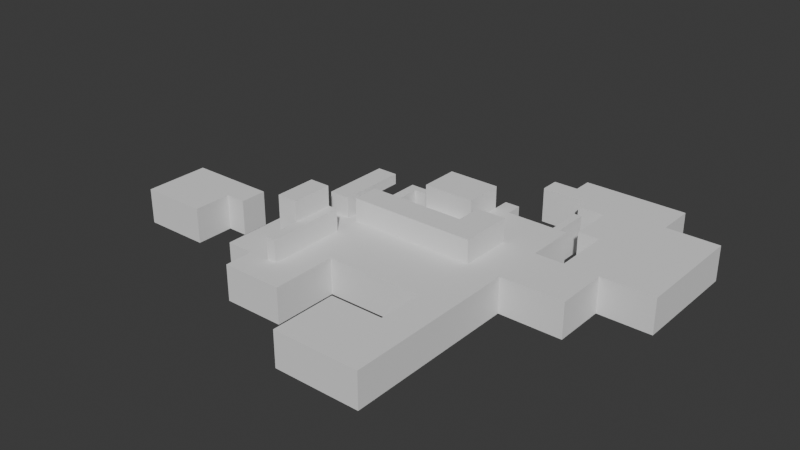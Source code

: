 # Source: isometric_map2.blend  (saved by Blender 4.1.23; exported with 4.5.12 LTS)
import bpy
from mathutils import Matrix  # noqa: F401  (used for matrix-valued properties, if any)

bpy.ops.wm.read_factory_settings(use_empty=True)
scene = bpy.context.scene
scene.name = 'Scene'

# ---- collections
col_collection = bpy.data.collections.new('Collection'); scene.collection.children.link(col_collection)

# ---- world
world_world = bpy.data.worlds.new('World'); scene.world = world_world
world_world.use_nodes = True; world_world.node_tree.nodes.clear()
_N = world_world.node_tree.nodes; _L = world_world.node_tree.links
n0 = _N.new('ShaderNodeOutputWorld'); n0.name = 'World Output'; n0.location = (300, 300)
n1 = _N.new('ShaderNodeBackground'); n1.name = 'Background'; n1.location = (10, 300)
n1.inputs[0].default_value = (0.05088, 0.05088, 0.05088, 1.0)
_L.new(n1.outputs[0], n0.inputs[0])
n0.is_active_output = True
world_world.color = (0.05088, 0.05088, 0.05088)
world_world.use_sun_shadow = False
world_world.sun_shadow_jitter_overblur = 0.0

# ---- meshes
me_cube_001 = bpy.data.meshes.new('Cube.001')
me_cube_001.from_pydata([(-7.665, -1.0, -1.0), (-7.665, -1.0, 1.0), (-7.665, 2.71, -1.0), (-7.665, 2.71, 1.0), (2.644, -1.0, -1.0), (2.644, -1.0, 1.0), (2.644, 2.71, -1.0), (2.644, 2.71, 1.0), (-2.741, 2.71, -1.0), (-2.741, 2.71, 1.0), (-2.741, -1.0, -1.0), (-2.741, -1.0, 1.0), (-7.665, -3.019, -1.0), (-7.665, -3.019, 1.0), (-2.741, -3.019, 1.0), (-2.741, -3.019, -1.0), (-6.127, 2.71, -1.0), (-6.127, -1.0, 1.0), (-6.127, 2.71, 1.0), (-6.127, -1.0, -1.0), (-6.127, -3.019, 1.0), (-6.127, -3.019, -1.0), (-6.127, -4.632, -1.0), (-2.741, -4.632, -1.0), (-2.741, -4.632, 1.0), (-6.127, -4.632, 1.0), (4.512, 2.71, 1.0), (4.512, 2.71, -1.0), (4.512, -1.0, -1.0), (4.512, -1.0, 1.0), (2.644, -3.538, 1.0), (2.644, -3.538, -1.0), (4.512, -3.538, 1.0), (4.512, -3.538, -1.0), (2.644, -7.223, 1.0), (2.644, -7.223, -1.0), (4.512, -7.223, 1.0), (4.512, -7.223, -1.0), (-0.3241, -3.538, 1.0), (-0.3241, -3.538, -1.0), (-0.3241, -7.223, 1.0), (-0.3241, -7.223, -1.0), (-2.741, 5.681, 1.0), (2.644, 5.681, 1.0), (2.644, 5.681, -1.0), (-2.741, 5.681, -1.0), (-6.127, 5.681, 1.0), (-6.127, 5.681, -1.0), (4.512, 5.681, 1.0), (4.512, 5.681, -1.0), (-2.741, 8.487, 1.0), (2.644, 8.487, 1.0), (2.644, 8.487, -1.0), (-2.741, 8.487, -1.0), (4.512, 8.487, 1.0), (4.512, 8.487, -1.0), (8.066, 5.681, 1.0), (8.066, 2.71, 1.0), (8.066, 2.71, -1.0), (8.066, 5.681, -1.0), (6.134, 5.681, 1.0), (6.134, 5.681, -1.0), (6.134, 2.71, -1.0), (6.134, 2.71, 1.0), (8.066, 8.934, 1.0), (8.066, 8.934, -1.0), (6.134, 8.934, 1.0), (6.134, 8.934, -1.0), (8.066, 14.32, 1.0), (8.066, 14.32, -1.0), (6.134, 14.32, 1.0), (6.134, 14.32, -1.0), (4.921, 8.934, 1.0), (4.921, 8.934, -1.0), (4.921, 14.32, 1.0), (4.921, 14.32, -1.0), (6.134, 11.38, -1.0), (8.066, 11.38, -1.0), (8.066, 11.38, 1.0), (6.134, 11.38, 1.0), (4.921, 11.38, -1.0), (4.921, 11.38, 1.0), (3.415, 14.32, 1.0), (3.415, 14.32, -1.0), (3.415, 11.38, -1.0), (3.415, 11.38, 1.0), (3.714, -1.0, -1.0), (3.714, -1.0, 1.0), (3.714, 2.71, -1.0), (3.714, 2.71, 1.0), (3.714, -3.538, -1.0), (3.714, -3.538, 1.0), (3.714, -7.223, -1.0), (3.714, -7.223, 1.0), (3.714, 5.681, -1.0), (3.714, 5.681, 1.0), (3.714, 8.487, -1.0), (3.714, 8.487, 1.0), (4.113, -1.0, -1.0), (4.113, 2.71, -1.0), (4.113, -3.538, -1.0), (4.113, -7.223, -1.0), (4.113, 5.681, -1.0), (4.113, 8.487, -1.0), (4.113, -1.0, 1.0), (4.113, 2.71, 1.0), (4.113, -3.538, 1.0), (4.113, -7.223, 1.0), (4.113, 5.681, 1.0), (4.113, 8.487, 1.0), (4.113, 10.55, 1.0), (3.714, 10.55, 1.0), (3.714, 10.55, -1.0), (4.113, 10.55, -1.0), (6.134, 12.16, -1.0), (6.134, 12.16, 1.0), (4.921, 12.16, -1.0), (4.921, 12.16, 1.0), (8.066, 12.16, -1.0), (8.066, 12.16, 1.0), (3.415, 12.16, -1.0), (3.415, 12.16, 1.0), (2.191, 14.32, 1.0), (2.191, 14.32, -1.0), (2.191, 12.16, -1.0), (2.191, 12.16, 1.0), (6.134, 13.24, -1.0), (6.134, 13.24, 1.0), (4.921, 13.24, -1.0), (4.921, 13.24, 1.0), (3.415, 13.24, -1.0), (3.415, 13.24, 1.0), (8.066, 13.24, -1.0), (8.066, 13.24, 1.0), (2.191, 13.24, -1.0), (2.191, 13.24, 1.0), (0.7789, 12.16, 1.0), (0.7789, 12.16, -1.0), (0.7789, 13.24, -1.0), (0.7789, 13.24, 1.0), (-4.434, 2.71, 1.0), (-4.434, -1.0, -1.0), (-4.434, -3.019, -1.0), (-4.434, 2.71, -1.0), (-4.434, -1.0, 1.0), (-4.434, -3.019, 1.0), (-4.434, -4.632, -1.0), (-4.434, -4.632, 1.0), (-4.434, 5.681, 1.0), (-4.434, 5.681, -1.0), (-4.982, 2.71, -1.0), (-4.982, -1.0, 1.0), (-4.982, -3.019, 1.0), (-4.982, -4.632, 1.0), (-4.982, 5.681, -1.0), (-4.982, 2.71, 1.0), (-4.982, -1.0, -1.0), (-4.982, -3.019, -1.0), (-4.982, -4.632, -1.0), (-4.982, 5.681, 1.0), (-4.982, 7.937, 1.0), (-4.434, 7.937, 1.0), (-4.434, 7.937, -1.0), (-4.982, 7.937, -1.0), (-4.982, 7.493, 1.0), (-4.982, 7.493, -1.0), (-4.434, 7.493, 1.0), (-4.434, 7.493, -1.0), (-3.587, 7.937, 1.0), (-3.587, 7.937, -1.0), (-3.587, 7.493, 1.0), (-3.587, 7.493, -1.0), (-11.75, -1.585, -1.0), (-11.75, -1.585, 1.0), (-11.75, 2.125, -1.0), (-11.75, 2.125, 1.0), (-15.51, 2.125, -1.0), (-15.51, -1.585, -1.0), (-15.51, -1.585, 1.0), (-15.51, 2.125, 1.0), (-11.75, 0.5893, -1.0), (-11.75, 0.5893, 1.0), (-15.51, 0.5893, -1.0), (-15.51, 0.5893, 1.0), (-10.59, 0.5893, 1.0), (-10.59, 2.125, 1.0), (-10.59, 2.125, -1.0), (-10.59, 0.5893, -1.0), (0.1724, 2.71, 1.0), (0.1724, -1.0, -1.0), (0.1724, 2.71, -1.0), (0.1724, -1.0, 1.0), (0.1724, 5.681, 1.0), (0.1724, 5.681, -1.0), (0.1724, 8.487, 1.0), (0.1724, 8.487, -1.0), (1.017, 2.71, 1.0), (1.017, -1.0, -1.0), (1.017, 5.681, 1.0), (1.017, 8.487, 1.0), (1.017, 2.71, -1.0), (1.017, -1.0, 1.0), (1.017, 5.681, -1.0), (1.017, 8.487, -1.0), (1.017, 9.415, -1.0), (0.1724, 9.415, -1.0), (0.1724, 9.415, 1.0), (1.017, 9.415, 1.0), (11.07, 5.681, 1.0), (11.07, 5.681, -1.0), (11.07, 8.934, 1.0), (11.07, 8.934, -1.0), (11.07, 11.38, -1.0), (11.07, 11.38, 1.0), (11.07, 12.16, -1.0), (11.07, 12.16, 1.0), (4.512, 4.196, 1.0), (4.512, 4.196, -1.0), (-2.741, 4.196, 1.0), (-6.127, 4.196, 1.0), (2.644, 4.196, 1.0), (-6.127, 4.196, -1.0), (-2.741, 4.196, -1.0), (2.644, 4.196, -1.0), (8.066, 4.196, 1.0), (8.066, 4.196, -1.0), (6.134, 4.196, 1.0), (6.134, 4.196, -1.0), (3.714, 4.196, -1.0), (3.714, 4.196, 1.0), (4.113, 4.196, -1.0), (4.113, 4.196, 1.0), (-4.434, 4.196, -1.0), (-4.434, 4.196, 1.0), (-4.982, 4.196, 1.0), (-4.982, 4.196, -1.0), (0.1724, 4.196, -1.0), (0.1724, 4.196, 1.0), (1.017, 4.196, -1.0), (1.017, 4.196, 1.0), (1.017, 2.71, 2.297), (2.644, 2.71, 2.297), (-4.434, 2.71, 2.297), (-2.741, 2.71, 2.297), (1.017, 5.681, 2.297), (2.644, 5.681, 2.297), (2.644, 4.196, 2.297), (0.1724, 2.71, 2.297), (1.017, 4.196, 2.297), (-2.741, 4.196, 2.297), (-4.434, 4.196, 2.297), (0.1724, 4.196, 2.297), (-7.665, 1.31, -1.0), (-7.665, 1.31, 1.0), (2.644, 1.31, -1.0), (2.644, 1.31, 1.0), (-2.741, 1.31, 1.0), (-2.741, 1.31, -1.0), (-6.127, 1.31, -1.0), (-6.127, 1.31, 1.0), (4.512, 1.31, -1.0), (4.512, 1.31, 1.0), (3.714, 1.31, 1.0), (3.714, 1.31, -1.0), (4.113, 1.31, 1.0), (4.113, 1.31, -1.0), (-4.434, 1.31, 1.0), (-4.434, 1.31, -1.0), (-4.982, 1.31, -1.0), (-4.982, 1.31, 1.0), (0.1724, 1.31, 1.0), (0.1724, 1.31, -1.0), (1.017, 1.31, 1.0), (1.017, 1.31, -1.0), (-4.982, -1.0, 2.221), (-6.127, -1.0, 2.221), (-6.127, 1.31, 2.221), (-4.434, -1.0, 2.221), (-4.434, -3.019, 2.221), (-4.434, 1.31, 2.221), (-4.982, -3.019, 2.221), (-4.982, 1.31, 2.221), (-4.982, -1.0, 3.33), (-6.127, -1.0, 3.33), (-6.127, 1.31, 3.33), (-4.982, 1.31, 3.33), (-6.127, 4.196, 2.146), (-6.127, 2.71, 2.146), (-4.982, 2.71, 2.146), (-4.982, 4.196, 2.146), (-4.982, 2.71, 1.573), (-6.127, 2.71, 1.573), (-4.982, 4.196, 1.573), (-6.127, 4.196, 1.573), (-4.982, 6.502, 2.146), (-6.127, 6.502, 2.146), (-4.982, 6.502, 1.573), (-6.127, 6.502, 1.573), (-6.127, 5.581, 2.146), (-6.127, 5.581, 1.573), (-4.982, 5.581, 2.146), (-4.982, 5.581, 1.573), (4.512, 6.287, 1.0), (2.644, 6.287, 1.0), (4.512, 6.287, -1.0), (2.644, 6.287, -1.0), (-2.741, 6.287, 1.0), (-2.741, 6.287, -1.0), (3.714, 6.287, -1.0), (3.714, 6.287, 1.0), (4.113, 6.287, -1.0), (4.113, 6.287, 1.0), (0.1724, 6.287, 1.0), (0.1724, 6.287, -1.0), (1.017, 6.287, -1.0), (1.017, 6.287, 1.0), (-2.741, 6.287, 2.259), (-2.741, 8.487, 2.259), (0.1724, 8.487, 2.259), (0.1724, 6.287, 2.259)], [], [(252, 253, 3, 2), (231, 216, 48, 108), (5, 4, 31, 30), (17, 1, 13, 20), (273, 254, 4, 197), (259, 253, 1, 17), (270, 256, 11, 191), (267, 257, 10, 141), (189, 191, 11, 10), (233, 218, 42, 148), (21, 20, 13, 12), (10, 11, 14, 15), (141, 10, 15, 142), (1, 0, 12, 13), (0, 19, 21, 12), (20, 21, 22, 25), (2, 3, 18, 16), (252, 258, 19, 0), (144, 266, 279, 277), (151, 17, 20, 152), (158, 153, 25, 22), (142, 15, 23, 146), (15, 14, 24, 23), (152, 20, 25, 153), (260, 261, 29, 28), (265, 99, 27, 260), (264, 104, 29, 261), (60, 56, 64, 66), (33, 32, 36, 37), (87, 5, 30, 91), (28, 29, 32, 33), (98, 28, 33, 100), (107, 101, 37, 36), (100, 33, 37, 101), (35, 34, 40, 41), (91, 30, 34, 93), (38, 39, 41, 40), (34, 30, 38, 40), (30, 31, 39, 38), (31, 35, 41, 39), (302, 304, 55, 54), (149, 148, 42, 45), (311, 302, 54, 109), (43, 198, 244, 245), (221, 219, 46, 47), (236, 222, 45, 193), (228, 223, 44, 94), (235, 221, 47, 154), (203, 199, 51, 52), (103, 109, 54, 55), (308, 305, 52, 96), (307, 306, 50, 53), (313, 307, 53, 195), (315, 303, 51, 199), (224, 225, 59, 56), (227, 61, 59, 225), (226, 63, 57, 224), (63, 62, 58, 57), (26, 27, 62, 63), (216, 26, 63, 226), (217, 49, 61, 227), (49, 48, 60, 61), (132, 126, 71, 69), (61, 60, 66, 67), (59, 61, 67, 65), (59, 65, 211, 209), (71, 70, 68, 69), (133, 132, 69, 68), (127, 70, 74, 129), (127, 133, 68, 70), (129, 74, 82, 131), (70, 71, 75, 74), (67, 66, 72, 73), (76, 67, 73, 80), (114, 76, 80, 116), (73, 72, 81, 80), (66, 64, 78, 79), (66, 79, 81, 72), (56, 59, 209, 208), (65, 67, 76, 77), (120, 121, 125, 124), (74, 75, 83, 82), (80, 81, 85, 84), (116, 80, 84, 120), (310, 308, 96, 103), (52, 51, 97, 96), (230, 228, 94, 102), (303, 309, 97, 51), (106, 91, 93, 107), (31, 90, 92, 35), (34, 35, 92, 93), (4, 86, 90, 31), (104, 87, 91, 106), (255, 5, 87, 262), (254, 6, 88, 263), (220, 229, 95, 43), (29, 104, 106, 32), (32, 106, 107, 36), (217, 230, 102, 49), (304, 310, 103, 55), (96, 97, 111, 112), (309, 311, 109, 97), (90, 100, 101, 92), (93, 92, 101, 107), (86, 98, 100, 90), (262, 87, 104, 264), (263, 88, 99, 265), (229, 231, 108, 95), (112, 111, 110, 113), (97, 109, 110, 111), (103, 96, 112, 113), (109, 103, 113, 110), (128, 116, 120, 130), (84, 85, 121, 120), (126, 114, 116, 128), (81, 117, 121, 85), (79, 78, 119, 115), (79, 115, 117, 81), (65, 77, 212, 211), (77, 76, 114, 118), (134, 135, 122, 123), (130, 120, 124, 134), (131, 82, 122, 135), (82, 83, 123, 122), (121, 131, 135, 125), (83, 130, 134, 123), (125, 135, 139, 136), (71, 126, 128, 75), (75, 128, 130, 83), (117, 129, 131, 121), (115, 119, 133, 127), (115, 127, 129, 117), (119, 118, 132, 133), (118, 114, 126, 132), (137, 136, 139, 138), (135, 134, 138, 139), (134, 124, 137, 138), (124, 125, 136, 137), (222, 232, 149, 45), (165, 164, 160, 163), (14, 145, 147, 24), (157, 142, 146, 158), (23, 24, 147, 146), (11, 144, 145, 14), (256, 266, 144, 11), (156, 141, 142, 157), (234, 233, 148, 159), (268, 267, 141, 156), (258, 268, 156, 19), (219, 234, 159, 46), (19, 156, 157, 21), (21, 157, 158, 22), (47, 46, 159, 154), (232, 235, 154, 149), (145, 152, 153, 147), (146, 147, 153, 158), (151, 152, 280, 274), (152, 145, 278, 280), (163, 160, 161, 162), (164, 166, 161, 160), (167, 165, 163, 162), (162, 161, 168, 169), (148, 149, 167, 166), (149, 154, 165, 167), (159, 148, 166, 164), (154, 159, 164, 165), (170, 171, 169, 168), (166, 167, 171, 170), (161, 166, 170, 168), (167, 162, 169, 171), (175, 181, 184, 185), (182, 183, 179, 176), (175, 174, 176, 179), (172, 173, 178, 177), (181, 175, 179, 183), (180, 172, 177, 182), (174, 180, 182, 176), (173, 181, 183, 178), (177, 178, 183, 182), (172, 180, 181, 173), (187, 186, 185, 184), (174, 175, 185, 186), (180, 174, 186, 187), (181, 180, 187, 184), (312, 194, 318, 319), (314, 313, 195, 203), (53, 50, 194, 195), (238, 236, 193, 202), (218, 237, 192, 42), (197, 201, 191, 189), (272, 270, 191, 201), (257, 271, 189, 10), (255, 272, 201, 5), (4, 5, 201, 197), (223, 238, 202, 44), (305, 314, 203, 52), (312, 315, 199, 194), (203, 195, 205, 204), (237, 239, 198, 192), (271, 273, 197, 189), (205, 206, 207, 204), (199, 203, 204, 207), (195, 194, 206, 205), (194, 199, 207, 206), (208, 209, 211, 210), (210, 211, 212, 213), (213, 212, 214, 215), (77, 118, 214, 212), (78, 64, 210, 213), (118, 119, 215, 214), (119, 78, 213, 215), (64, 56, 208, 210), (196, 7, 241, 240), (6, 200, 238, 223), (237, 218, 249, 251), (200, 190, 236, 238), (143, 150, 235, 232), (291, 290, 288, 287), (155, 140, 233, 234), (8, 143, 232, 222), (89, 105, 231, 229), (27, 99, 230, 217), (7, 89, 229, 220), (99, 88, 228, 230), (27, 217, 227, 62), (48, 216, 226, 60), (60, 226, 224, 56), (62, 227, 225, 58), (57, 58, 225, 224), (150, 16, 221, 235), (88, 6, 223, 228), (190, 8, 222, 236), (16, 18, 219, 221), (9, 188, 247, 243), (218, 233, 250, 249), (105, 26, 216, 231), (248, 246, 245, 244), (247, 240, 248, 251), (243, 247, 251, 249), (240, 241, 246, 248), (242, 243, 249, 250), (233, 140, 242, 250), (239, 237, 251, 248), (140, 9, 243, 242), (220, 43, 245, 246), (188, 196, 240, 247), (198, 239, 248, 244), (7, 220, 246, 241), (190, 200, 273, 271), (7, 196, 272, 255), (8, 190, 271, 257), (196, 188, 270, 272), (140, 155, 269, 266), (16, 150, 268, 258), (150, 143, 267, 268), (9, 140, 266, 256), (86, 263, 265, 98), (89, 262, 264, 105), (4, 254, 263, 86), (7, 255, 262, 89), (105, 264, 261, 26), (98, 265, 260, 28), (27, 26, 261, 260), (155, 18, 259, 269), (2, 16, 258, 252), (143, 8, 257, 267), (188, 9, 256, 270), (18, 3, 253, 259), (200, 6, 254, 273), (0, 1, 253, 252), (275, 274, 282, 283), (277, 274, 280, 278), (279, 281, 274, 277), (17, 151, 274, 275), (269, 259, 276, 281), (266, 269, 281, 279), (259, 17, 275, 276), (145, 144, 277, 278), (285, 284, 283, 282), (281, 276, 284, 285), (274, 281, 285, 282), (276, 275, 283, 284), (287, 288, 289, 286), (290, 292, 289, 288), (299, 298, 295, 297), (293, 291, 287, 286), (219, 18, 291, 293), (234, 219, 293, 292), (155, 234, 292, 290), (18, 155, 290, 291), (296, 297, 295, 294), (298, 300, 294, 295), (300, 301, 296, 294), (301, 299, 297, 296), (292, 293, 299, 301), (289, 292, 301, 300), (286, 289, 300, 298), (293, 286, 298, 299), (192, 198, 315, 312), (44, 202, 314, 305), (202, 193, 313, 314), (42, 192, 312, 306), (95, 108, 311, 309), (49, 102, 310, 304), (43, 95, 309, 303), (102, 94, 308, 310), (198, 43, 303, 315), (193, 45, 307, 313), (45, 42, 306, 307), (94, 44, 305, 308), (108, 48, 302, 311), (48, 49, 304, 302), (316, 319, 318, 317), (194, 50, 317, 318), (50, 306, 316, 317), (306, 312, 319, 316)])
_uv = me_cube_001.uv_layers.new(name='UVMap')
_uv.uv.foreach_set('vector', [0.375, 0.1557, 0.625, 0.1557, 0.625, 0.25, 0.375, 0.25, 0.625, 0.5, 0.625, 0.5, 0.625, 0.5, 0.625, 0.5, 0.625, 0.75, 0.375, 0.75, 0.375, 0.75, 0.625, 0.75, 0.8306, 0.75, 0.875, 0.75, 0.875, 0.75, 0.8306, 0.75, 0.3424, 0.5943, 0.375, 0.5943, 0.375, 0.75, 0.3424, 0.75, 0.8306, 0.5943, 0.875, 0.5943, 0.875, 0.75, 0.8306, 0.75, 0.6745, 0.5943, 0.7329, 0.5943, 0.7329, 0.75, 0.6745, 0.75, 0.2182, 0.5943, 0.2671, 0.5943, 0.2671, 0.75, 0.2182, 0.75, 0.375, 0.7995, 0.625, 0.7995, 0.625, 0.8579, 0.375, 0.8579, 0.7818, 0.5, 0.7329, 0.5, 0.7329, 0.5, 0.7818, 0.5, 0.375, 0.9556, 0.625, 0.9556, 0.625, 1.0, 0.375, 1.0, 0.375, 0.8579, 0.625, 0.8579, 0.625, 0.8579, 0.375, 0.8579, 0.2182, 0.75, 0.2671, 0.75, 0.2671, 0.75, 0.2182, 0.75, 0.625, 0.0, 0.375, 0.0, 0.375, 0.0, 0.625, 0.0, 0.125, 0.75, 0.1694, 0.75, 0.1694, 0.75, 0.125, 0.75, 0.625, 0.9556, 0.375, 0.9556, 0.375, 0.9556, 0.625, 0.9556, 0.375, 0.25, 0.625, 0.25, 0.625, 0.2944, 0.375, 0.2944, 0.125, 0.5943, 0.1694, 0.5943, 0.1694, 0.75, 0.125, 0.75, 0.7818, 0.75, 0.7818, 0.5943, 0.7818, 0.5943, 0.7818, 0.75, 0.7976, 0.75, 0.8306, 0.75, 0.8306, 0.75, 0.7976, 0.75, 0.375, 0.9226, 0.625, 0.9226, 0.625, 0.9556, 0.375, 0.9556, 0.2182, 0.75, 0.2671, 0.75, 0.2671, 0.75, 0.2182, 0.75, 0.375, 0.8579, 0.625, 0.8579, 0.625, 0.8579, 0.375, 0.8579, 0.7976, 0.75, 0.8306, 0.75, 0.8306, 0.75, 0.7976, 0.75, 0.375, 0.5943, 0.625, 0.5943, 0.625, 0.75, 0.375, 0.75, 0.375, 0.5943, 0.375, 0.5, 0.375, 0.5, 0.375, 0.5943, 0.625, 0.5943, 0.625, 0.75, 0.625, 0.75, 0.625, 0.5943, 0.625, 0.5, 0.625, 0.5, 0.625, 0.5, 0.625, 0.5, 0.375, 0.75, 0.625, 0.75, 0.625, 0.75, 0.375, 0.75, 0.625, 0.75, 0.625, 0.75, 0.625, 0.75, 0.625, 0.75, 0.375, 0.75, 0.625, 0.75, 0.625, 0.75, 0.375, 0.75, 0.375, 0.75, 0.375, 0.75, 0.375, 0.75, 0.375, 0.75, 0.625, 0.75, 0.375, 0.75, 0.375, 0.75, 0.625, 0.75, 0.375, 0.75, 0.375, 0.75, 0.375, 0.75, 0.375, 0.75, 0.375, 0.75, 0.625, 0.75, 0.625, 0.75, 0.375, 0.75, 0.625, 0.75, 0.625, 0.75, 0.625, 0.75, 0.625, 0.75, 0.625, 0.75, 0.375, 0.75, 0.375, 0.75, 0.625, 0.75, 0.625, 0.75, 0.625, 0.75, 0.625, 0.75, 0.625, 0.75, 0.625, 0.75, 0.375, 0.75, 0.375, 0.75, 0.625, 0.75, 0.375, 0.75, 0.375, 0.75, 0.375, 0.75, 0.375, 0.75, 0.625, 0.5, 0.375, 0.5, 0.375, 0.5, 0.625, 0.5, 0.375, 0.3432, 0.625, 0.3432, 0.625, 0.3921, 0.375, 0.3921, 0.625, 0.5, 0.625, 0.5, 0.625, 0.5, 0.625, 0.5, 0.625, 0.5, 0.6576, 0.5, 0.6576, 0.5, 0.625, 0.5, 0.375, 0.2944, 0.625, 0.2944, 0.625, 0.2944, 0.375, 0.2944, 0.3255, 0.5, 0.2671, 0.5, 0.2671, 0.5, 0.3255, 0.5, 0.375, 0.5, 0.375, 0.5, 0.375, 0.5, 0.375, 0.5, 0.2024, 0.5, 0.1694, 0.5, 0.1694, 0.5, 0.2024, 0.5, 0.375, 0.4674, 0.625, 0.4674, 0.625, 0.5, 0.375, 0.5, 0.375, 0.5, 0.625, 0.5, 0.625, 0.5, 0.375, 0.5, 0.375, 0.5, 0.375, 0.5, 0.375, 0.5, 0.375, 0.5, 0.375, 0.3921, 0.625, 0.3921, 0.625, 0.3921, 0.375, 0.3921, 0.3255, 0.5, 0.2671, 0.5, 0.2671, 0.5, 0.3255, 0.5, 0.6576, 0.5, 0.625, 0.5, 0.625, 0.5, 0.6576, 0.5, 0.625, 0.5, 0.375, 0.5, 0.375, 0.5, 0.625, 0.5, 0.375, 0.5, 0.375, 0.5, 0.375, 0.5, 0.375, 0.5, 0.625, 0.5, 0.625, 0.5, 0.625, 0.5, 0.625, 0.5, 0.625, 0.5, 0.375, 0.5, 0.375, 0.5, 0.625, 0.5, 0.625, 0.5, 0.375, 0.5, 0.375, 0.5, 0.625, 0.5, 0.625, 0.5, 0.625, 0.5, 0.625, 0.5, 0.625, 0.5, 0.375, 0.5, 0.375, 0.5, 0.375, 0.5, 0.375, 0.5, 0.375, 0.5, 0.625, 0.5, 0.625, 0.5, 0.375, 0.5, 0.375, 0.5, 0.375, 0.5, 0.375, 0.5, 0.375, 0.5, 0.375, 0.5, 0.625, 0.5, 0.625, 0.5, 0.375, 0.5, 0.375, 0.5, 0.375, 0.5, 0.375, 0.5, 0.375, 0.5, 0.375, 0.5, 0.375, 0.5, 0.375, 0.5, 0.375, 0.5, 0.375, 0.5, 0.625, 0.5, 0.625, 0.5, 0.375, 0.5, 0.625, 0.5, 0.375, 0.5, 0.375, 0.5, 0.625, 0.5, 0.625, 0.5, 0.625, 0.5, 0.625, 0.5, 0.625, 0.5, 0.625, 0.5, 0.625, 0.5, 0.625, 0.5, 0.625, 0.5, 0.625, 0.5, 0.625, 0.5, 0.625, 0.5, 0.625, 0.5, 0.625, 0.5, 0.375, 0.5, 0.375, 0.5, 0.625, 0.5, 0.375, 0.5, 0.625, 0.5, 0.625, 0.5, 0.375, 0.5, 0.375, 0.5, 0.375, 0.5, 0.375, 0.5, 0.375, 0.5, 0.375, 0.5, 0.375, 0.5, 0.375, 0.5, 0.375, 0.5, 0.375, 0.5, 0.625, 0.5, 0.625, 0.5, 0.375, 0.5, 0.625, 0.5, 0.625, 0.5, 0.625, 0.5, 0.625, 0.5, 0.625, 0.5, 0.625, 0.5, 0.625, 0.5, 0.625, 0.5, 0.625, 0.5, 0.375, 0.5, 0.375, 0.5, 0.625, 0.5, 0.375, 0.5, 0.375, 0.5, 0.375, 0.5, 0.375, 0.5, 0.375, 0.5, 0.625, 0.5, 0.625, 0.5, 0.375, 0.5, 0.625, 0.5, 0.375, 0.5, 0.375, 0.5, 0.625, 0.5, 0.375, 0.5, 0.625, 0.5, 0.625, 0.5, 0.375, 0.5, 0.375, 0.5, 0.375, 0.5, 0.375, 0.5, 0.375, 0.5, 0.375, 0.5, 0.375, 0.5, 0.375, 0.5, 0.375, 0.5, 0.375, 0.5, 0.625, 0.5, 0.625, 0.5, 0.375, 0.5, 0.375, 0.5, 0.375, 0.5, 0.375, 0.5, 0.375, 0.5, 0.625, 0.5, 0.625, 0.5, 0.625, 0.5, 0.625, 0.5, 0.625, 0.75, 0.625, 0.75, 0.625, 0.75, 0.625, 0.75, 0.375, 0.75, 0.375, 0.75, 0.375, 0.75, 0.375, 0.75, 0.625, 0.75, 0.375, 0.75, 0.375, 0.75, 0.625, 0.75, 0.375, 0.75, 0.375, 0.75, 0.375, 0.75, 0.375, 0.75, 0.625, 0.75, 0.625, 0.75, 0.625, 0.75, 0.625, 0.75, 0.625, 0.5943, 0.625, 0.75, 0.625, 0.75, 0.625, 0.5943, 0.375, 0.5943, 0.375, 0.5, 0.375, 0.5, 0.375, 0.5943, 0.625, 0.5, 0.625, 0.5, 0.625, 0.5, 0.625, 0.5, 0.625, 0.75, 0.625, 0.75, 0.625, 0.75, 0.625, 0.75, 0.625, 0.75, 0.625, 0.75, 0.625, 0.75, 0.625, 0.75, 0.375, 0.5, 0.375, 0.5, 0.375, 0.5, 0.375, 0.5, 0.375, 0.5, 0.375, 0.5, 0.375, 0.5, 0.375, 0.5, 0.375, 0.5, 0.625, 0.5, 0.625, 0.5, 0.375, 0.5, 0.625, 0.5, 0.625, 0.5, 0.625, 0.5, 0.625, 0.5, 0.375, 0.75, 0.375, 0.75, 0.375, 0.75, 0.375, 0.75, 0.625, 0.75, 0.375, 0.75, 0.375, 0.75, 0.625, 0.75, 0.375, 0.75, 0.375, 0.75, 0.375, 0.75, 0.375, 0.75, 0.625, 0.5943, 0.625, 0.75, 0.625, 0.75, 0.625, 0.5943, 0.375, 0.5943, 0.375, 0.5, 0.375, 0.5, 0.375, 0.5943, 0.625, 0.5, 0.625, 0.5, 0.625, 0.5, 0.625, 0.5, 0.375, 0.5, 0.625, 0.5, 0.625, 0.5, 0.375, 0.5, 0.625, 0.5, 0.625, 0.5, 0.625, 0.5, 0.625, 0.5, 0.375, 0.5, 0.375, 0.5, 0.375, 0.5, 0.375, 0.5, 0.625, 0.5, 0.375, 0.5, 0.375, 0.5, 0.625, 0.5, 0.375, 0.5, 0.375, 0.5, 0.375, 0.5, 0.375, 0.5, 0.375, 0.5, 0.625, 0.5, 0.625, 0.5, 0.375, 0.5, 0.375, 0.5, 0.375, 0.5, 0.375, 0.5, 0.375, 0.5, 0.625, 0.5, 0.625, 0.5, 0.625, 0.5, 0.625, 0.5, 0.625, 0.5, 0.625, 0.5, 0.625, 0.5, 0.625, 0.5, 0.625, 0.5, 0.625, 0.5, 0.625, 0.5, 0.625, 0.5, 0.375, 0.5, 0.375, 0.5, 0.375, 0.5, 0.375, 0.5, 0.375, 0.5, 0.375, 0.5, 0.375, 0.5, 0.375, 0.5, 0.375, 0.5, 0.625, 0.5, 0.625, 0.5, 0.375, 0.5, 0.375, 0.5, 0.375, 0.5, 0.375, 0.5, 0.375, 0.5, 0.625, 0.5, 0.625, 0.5, 0.625, 0.5, 0.625, 0.5, 0.625, 0.5, 0.375, 0.5, 0.375, 0.5, 0.625, 0.5, 0.625, 0.5, 0.625, 0.5, 0.625, 0.5, 0.625, 0.5, 0.375, 0.5, 0.375, 0.5, 0.375, 0.5, 0.375, 0.5, 0.625, 0.5, 0.625, 0.5, 0.625, 0.5, 0.625, 0.5, 0.375, 0.5, 0.375, 0.5, 0.375, 0.5, 0.375, 0.5, 0.375, 0.5, 0.375, 0.5, 0.375, 0.5, 0.375, 0.5, 0.625, 0.5, 0.625, 0.5, 0.625, 0.5, 0.625, 0.5, 0.625, 0.5, 0.625, 0.5, 0.625, 0.5, 0.625, 0.5, 0.625, 0.5, 0.625, 0.5, 0.625, 0.5, 0.625, 0.5, 0.625, 0.5, 0.375, 0.5, 0.375, 0.5, 0.625, 0.5, 0.375, 0.5, 0.375, 0.5, 0.375, 0.5, 0.375, 0.5, 0.375, 0.5, 0.625, 0.5, 0.625, 0.5, 0.375, 0.5, 0.625, 0.5, 0.375, 0.5, 0.375, 0.5, 0.625, 0.5, 0.375, 0.5, 0.375, 0.5, 0.375, 0.5, 0.375, 0.5, 0.375, 0.5, 0.625, 0.5, 0.625, 0.5, 0.375, 0.5, 0.2671, 0.5, 0.2182, 0.5, 0.2182, 0.5, 0.2671, 0.5, 0.375, 0.3274, 0.625, 0.3274, 0.625, 0.3274, 0.375, 0.3274, 0.7329, 0.75, 0.7818, 0.75, 0.7818, 0.75, 0.7329, 0.75, 0.2024, 0.75, 0.2182, 0.75, 0.2182, 0.75, 0.2024, 0.75, 0.375, 0.8579, 0.625, 0.8579, 0.625, 0.9068, 0.375, 0.9068, 0.7329, 0.75, 0.7818, 0.75, 0.7818, 0.75, 0.7329, 0.75, 0.7329, 0.5943, 0.7818, 0.5943, 0.7818, 0.75, 0.7329, 0.75, 0.2024, 0.75, 0.2182, 0.75, 0.2182, 0.75, 0.2024, 0.75, 0.7976, 0.5, 0.7818, 0.5, 0.7818, 0.5, 0.7976, 0.5, 0.2024, 0.5943, 0.2182, 0.5943, 0.2182, 0.75, 0.2024, 0.75, 0.1694, 0.5943, 0.2024, 0.5943, 0.2024, 0.75, 0.1694, 0.75, 0.8306, 0.5, 0.7976, 0.5, 0.7976, 0.5, 0.8306, 0.5, 0.1694, 0.75, 0.2024, 0.75, 0.2024, 0.75, 0.1694, 0.75, 0.1694, 0.75, 0.2024, 0.75, 0.2024, 0.75, 0.1694, 0.75, 0.375, 0.2944, 0.625, 0.2944, 0.625, 0.3274, 0.375, 0.3274, 0.2182, 0.5, 0.2024, 0.5, 0.2024, 0.5, 0.2182, 0.5, 0.7818, 0.75, 0.7976, 0.75, 0.7976, 0.75, 0.7818, 0.75, 0.375, 0.9068, 0.625, 0.9068, 0.625, 0.9226, 0.375, 0.9226, 0.7976, 0.75, 0.7976, 0.75, 0.7976, 0.75, 0.7976, 0.75, 0.7976, 0.75, 0.7818, 0.75, 0.7818, 0.75, 0.7976, 0.75, 0.375, 0.3274, 0.625, 0.3274, 0.625, 0.3432, 0.375, 0.3432, 0.7976, 0.5, 0.7818, 0.5, 0.7818, 0.5, 0.7976, 0.5, 0.2182, 0.5, 0.2024, 0.5, 0.2024, 0.5, 0.2182, 0.5, 0.375, 0.3432, 0.625, 0.3432, 0.625, 0.3432, 0.375, 0.3432, 0.625, 0.3432, 0.375, 0.3432, 0.375, 0.3432, 0.625, 0.3432, 0.2182, 0.5, 0.2024, 0.5, 0.2024, 0.5, 0.2182, 0.5, 0.7976, 0.5, 0.7818, 0.5, 0.7818, 0.5, 0.7976, 0.5, 0.375, 0.3274, 0.625, 0.3274, 0.625, 0.3274, 0.375, 0.3274, 0.625, 0.3432, 0.375, 0.3432, 0.375, 0.3432, 0.625, 0.3432, 0.625, 0.3432, 0.375, 0.3432, 0.375, 0.3432, 0.625, 0.3432, 0.7818, 0.5, 0.7818, 0.5, 0.7818, 0.5, 0.7818, 0.5, 0.2182, 0.5, 0.2182, 0.5, 0.2182, 0.5, 0.2182, 0.5, 0.625, 0.25, 0.625, 0.1465, 0.625, 0.1465, 0.625, 0.25, 0.375, 0.1465, 0.625, 0.1465, 0.625, 0.25, 0.375, 0.25, 0.625, 0.25, 0.375, 0.25, 0.375, 0.25, 0.625, 0.25, 0.375, 0.0, 0.625, 0.0, 0.625, 0.0, 0.375, 0.0, 0.625, 0.1465, 0.625, 0.25, 0.625, 0.25, 0.625, 0.1465, 0.375, 0.1465, 0.375, 0.0, 0.375, 0.0, 0.375, 0.1465, 0.375, 0.25, 0.375, 0.1465, 0.375, 0.1465, 0.375, 0.25, 0.625, 0.0, 0.625, 0.1465, 0.625, 0.1465, 0.625, 0.0, 0.375, 0.0, 0.625, 0.0, 0.625, 0.1465, 0.375, 0.1465, 0.375, 0.0, 0.375, 0.1465, 0.625, 0.1465, 0.625, 0.0, 0.375, 0.1465, 0.375, 0.25, 0.625, 0.25, 0.625, 0.1465, 0.375, 0.25, 0.625, 0.25, 0.625, 0.25, 0.375, 0.25, 0.375, 0.1465, 0.375, 0.25, 0.375, 0.25, 0.375, 0.1465, 0.625, 0.1465, 0.375, 0.1465, 0.375, 0.1465, 0.625, 0.1465, 0.6745, 0.5, 0.6745, 0.5, 0.6745, 0.5, 0.6745, 0.5, 0.3424, 0.5, 0.3255, 0.5, 0.3255, 0.5, 0.3424, 0.5, 0.375, 0.3921, 0.625, 0.3921, 0.625, 0.4505, 0.375, 0.4505, 0.3424, 0.5, 0.3255, 0.5, 0.3255, 0.5, 0.3424, 0.5, 0.7329, 0.5, 0.6745, 0.5, 0.6745, 0.5, 0.7329, 0.5, 0.375, 0.7826, 0.625, 0.7826, 0.625, 0.7995, 0.375, 0.7995, 0.6576, 0.5943, 0.6745, 0.5943, 0.6745, 0.75, 0.6576, 0.75, 0.2671, 0.5943, 0.3255, 0.5943, 0.3255, 0.75, 0.2671, 0.75, 0.625, 0.5943, 0.6576, 0.5943, 0.6576, 0.75, 0.625, 0.75, 0.375, 0.75, 0.625, 0.75, 0.625, 0.7826, 0.375, 0.7826, 0.375, 0.5, 0.3424, 0.5, 0.3424, 0.5, 0.375, 0.5, 0.375, 0.5, 0.3424, 0.5, 0.3424, 0.5, 0.375, 0.5, 0.6745, 0.5, 0.6576, 0.5, 0.6576, 0.5, 0.6745, 0.5, 0.3424, 0.5, 0.3255, 0.5, 0.3255, 0.5, 0.3424, 0.5, 0.6745, 0.5, 0.6576, 0.5, 0.6576, 0.5, 0.6745, 0.5, 0.3255, 0.5943, 0.3424, 0.5943, 0.3424, 0.75, 0.3255, 0.75, 0.375, 0.4505, 0.625, 0.4505, 0.625, 0.4674, 0.375, 0.4674, 0.625, 0.4674, 0.375, 0.4674, 0.375, 0.4674, 0.625, 0.4674, 0.375, 0.4505, 0.625, 0.4505, 0.625, 0.4505, 0.375, 0.4505, 0.6745, 0.5, 0.6576, 0.5, 0.6576, 0.5, 0.6745, 0.5, 0.625, 0.5, 0.375, 0.5, 0.375, 0.5, 0.625, 0.5, 0.625, 0.5, 0.375, 0.5, 0.375, 0.5, 0.625, 0.5, 0.625, 0.5, 0.375, 0.5, 0.375, 0.5, 0.625, 0.5, 0.375, 0.5, 0.375, 0.5, 0.375, 0.5, 0.375, 0.5, 0.625, 0.5, 0.625, 0.5, 0.625, 0.5, 0.625, 0.5, 0.375, 0.5, 0.625, 0.5, 0.625, 0.5, 0.375, 0.5, 0.625, 0.5, 0.625, 0.5, 0.625, 0.5, 0.625, 0.5, 0.625, 0.5, 0.625, 0.5, 0.625, 0.5, 0.625, 0.5, 0.6576, 0.5, 0.625, 0.5, 0.625, 0.5, 0.6576, 0.5, 0.375, 0.5, 0.3424, 0.5, 0.3424, 0.5, 0.375, 0.5, 0.6745, 0.5, 0.7329, 0.5, 0.7329, 0.5, 0.6745, 0.5, 0.3424, 0.5, 0.3255, 0.5, 0.3255, 0.5, 0.3424, 0.5, 0.2182, 0.5, 0.2024, 0.5, 0.2024, 0.5, 0.2182, 0.5, 0.8306, 0.5, 0.7976, 0.5, 0.7976, 0.5, 0.8306, 0.5, 0.7976, 0.5, 0.7818, 0.5, 0.7818, 0.5, 0.7976, 0.5, 0.2671, 0.5, 0.2182, 0.5, 0.2182, 0.5, 0.2671, 0.5, 0.625, 0.5, 0.625, 0.5, 0.625, 0.5, 0.625, 0.5, 0.375, 0.5, 0.375, 0.5, 0.375, 0.5, 0.375, 0.5, 0.625, 0.5, 0.625, 0.5, 0.625, 0.5, 0.625, 0.5, 0.375, 0.5, 0.375, 0.5, 0.375, 0.5, 0.375, 0.5, 0.375, 0.5, 0.375, 0.5, 0.375, 0.5, 0.375, 0.5, 0.625, 0.5, 0.625, 0.5, 0.625, 0.5, 0.625, 0.5, 0.625, 0.5, 0.625, 0.5, 0.625, 0.5, 0.625, 0.5, 0.375, 0.5, 0.375, 0.5, 0.375, 0.5, 0.375, 0.5, 0.625, 0.5, 0.375, 0.5, 0.375, 0.5, 0.625, 0.5, 0.2024, 0.5, 0.1694, 0.5, 0.1694, 0.5, 0.2024, 0.5, 0.375, 0.5, 0.375, 0.5, 0.375, 0.5, 0.375, 0.5, 0.3255, 0.5, 0.2671, 0.5, 0.2671, 0.5, 0.3255, 0.5, 0.375, 0.2944, 0.625, 0.2944, 0.625, 0.2944, 0.375, 0.2944, 0.7329, 0.5, 0.6745, 0.5, 0.6745, 0.5, 0.7329, 0.5, 0.7329, 0.5, 0.7818, 0.5, 0.7818, 0.5, 0.7329, 0.5, 0.625, 0.5, 0.625, 0.5, 0.625, 0.5, 0.625, 0.5, 0.6576, 0.5, 0.625, 0.5, 0.625, 0.5, 0.6576, 0.5, 0.6745, 0.5, 0.6576, 0.5, 0.6576, 0.5, 0.6745, 0.5, 0.7329, 0.5, 0.6745, 0.5, 0.6745, 0.5, 0.7329, 0.5, 0.6576, 0.5, 0.625, 0.5, 0.625, 0.5, 0.6576, 0.5, 0.7818, 0.5, 0.7329, 0.5, 0.7329, 0.5, 0.7818, 0.5, 0.7818, 0.5, 0.7818, 0.5, 0.7818, 0.5, 0.7818, 0.5, 0.6576, 0.5, 0.6745, 0.5, 0.6745, 0.5, 0.6576, 0.5, 0.7818, 0.5, 0.7329, 0.5, 0.7329, 0.5, 0.7818, 0.5, 0.625, 0.5, 0.625, 0.5, 0.625, 0.5, 0.625, 0.5, 0.6745, 0.5, 0.6576, 0.5, 0.6576, 0.5, 0.6745, 0.5, 0.6576, 0.5, 0.6576, 0.5, 0.6576, 0.5, 0.6576, 0.5, 0.625, 0.5, 0.625, 0.5, 0.625, 0.5, 0.625, 0.5, 0.3255, 0.5, 0.3424, 0.5, 0.3424, 0.5943, 0.3255, 0.5943, 0.625, 0.5, 0.6576, 0.5, 0.6576, 0.5943, 0.625, 0.5943, 0.2671, 0.5, 0.3255, 0.5, 0.3255, 0.5943, 0.2671, 0.5943, 0.6576, 0.5, 0.6745, 0.5, 0.6745, 0.5943, 0.6576, 0.5943, 0.7818, 0.5, 0.7976, 0.5, 0.7976, 0.5943, 0.7818, 0.5943, 0.1694, 0.5, 0.2024, 0.5, 0.2024, 0.5943, 0.1694, 0.5943, 0.2024, 0.5, 0.2182, 0.5, 0.2182, 0.5943, 0.2024, 0.5943, 0.7329, 0.5, 0.7818, 0.5, 0.7818, 0.5943, 0.7329, 0.5943, 0.375, 0.75, 0.375, 0.5943, 0.375, 0.5943, 0.375, 0.75, 0.625, 0.5, 0.625, 0.5943, 0.625, 0.5943, 0.625, 0.5, 0.375, 0.75, 0.375, 0.5943, 0.375, 0.5943, 0.375, 0.75, 0.625, 0.5, 0.625, 0.5943, 0.625, 0.5943, 0.625, 0.5, 0.625, 0.5, 0.625, 0.5943, 0.625, 0.5943, 0.625, 0.5, 0.375, 0.75, 0.375, 0.5943, 0.375, 0.5943, 0.375, 0.75, 0.375, 0.5, 0.625, 0.5, 0.625, 0.5943, 0.375, 0.5943, 0.7976, 0.5, 0.8306, 0.5, 0.8306, 0.5943, 0.7976, 0.5943, 0.125, 0.5, 0.1694, 0.5, 0.1694, 0.5943, 0.125, 0.5943, 0.2182, 0.5, 0.2671, 0.5, 0.2671, 0.5943, 0.2182, 0.5943, 0.6745, 0.5, 0.7329, 0.5, 0.7329, 0.5943, 0.6745, 0.5943, 0.8306, 0.5, 0.875, 0.5, 0.875, 0.5943, 0.8306, 0.5943, 0.3424, 0.5, 0.375, 0.5, 0.375, 0.5943, 0.3424, 0.5943, 0.375, 0.0, 0.625, 0.0, 0.625, 0.1557, 0.375, 0.1557, 0.8306, 0.75, 0.7976, 0.75, 0.7976, 0.75, 0.8306, 0.75, 0.7818, 0.75, 0.7976, 0.75, 0.7976, 0.75, 0.7818, 0.75, 0.7818, 0.5943, 0.7976, 0.5943, 0.7976, 0.75, 0.7818, 0.75, 0.8306, 0.75, 0.7976, 0.75, 0.7976, 0.75, 0.8306, 0.75, 0.7976, 0.5943, 0.8306, 0.5943, 0.8306, 0.5943, 0.7976, 0.5943, 0.7818, 0.5943, 0.7976, 0.5943, 0.7976, 0.5943, 0.7818, 0.5943, 0.8306, 0.5943, 0.8306, 0.75, 0.8306, 0.75, 0.8306, 0.5943, 0.7818, 0.75, 0.7818, 0.75, 0.7818, 0.75, 0.7818, 0.75, 0.7976, 0.5943, 0.8306, 0.5943, 0.8306, 0.75, 0.7976, 0.75, 0.7976, 0.5943, 0.8306, 0.5943, 0.8306, 0.5943, 0.7976, 0.5943, 0.7976, 0.75, 0.7976, 0.5943, 0.7976, 0.5943, 0.7976, 0.75, 0.8306, 0.5943, 0.8306, 0.75, 0.8306, 0.75, 0.8306, 0.5943, 0.8306, 0.5, 0.7976, 0.5, 0.7976, 0.5, 0.8306, 0.5, 0.7976, 0.5, 0.7976, 0.5, 0.7976, 0.5, 0.7976, 0.5, 0.625, 0.2944, 0.625, 0.2944, 0.625, 0.2944, 0.625, 0.2944, 0.625, 0.2944, 0.625, 0.2944, 0.625, 0.2944, 0.625, 0.2944, 0.625, 0.2944, 0.625, 0.2944, 0.625, 0.2944, 0.625, 0.2944, 0.7976, 0.5, 0.8306, 0.5, 0.8306, 0.5, 0.7976, 0.5, 0.7976, 0.5, 0.7976, 0.5, 0.7976, 0.5, 0.7976, 0.5, 0.8306, 0.5, 0.7976, 0.5, 0.7976, 0.5, 0.8306, 0.5, 0.7976, 0.5, 0.8306, 0.5, 0.8306, 0.5, 0.7976, 0.5, 0.8306, 0.5, 0.7976, 0.5, 0.7976, 0.5, 0.8306, 0.5, 0.7976, 0.5, 0.7976, 0.5, 0.7976, 0.5, 0.7976, 0.5, 0.7976, 0.5, 0.8306, 0.5, 0.8306, 0.5, 0.7976, 0.5, 0.7976, 0.5, 0.8306, 0.5, 0.8306, 0.5, 0.7976, 0.5, 0.7976, 0.5, 0.7976, 0.5, 0.7976, 0.5, 0.7976, 0.5, 0.8306, 0.5, 0.7976, 0.5, 0.7976, 0.5, 0.8306, 0.5, 0.625, 0.2944, 0.625, 0.2944, 0.625, 0.2944, 0.625, 0.2944, 0.6745, 0.5, 0.6576, 0.5, 0.6576, 0.5, 0.6745, 0.5, 0.375, 0.5, 0.3424, 0.5, 0.3424, 0.5, 0.375, 0.5, 0.3424, 0.5, 0.3255, 0.5, 0.3255, 0.5, 0.3424, 0.5, 0.7329, 0.5, 0.6745, 0.5, 0.6745, 0.5, 0.7329, 0.5, 0.625, 0.5, 0.625, 0.5, 0.625, 0.5, 0.625, 0.5, 0.375, 0.5, 0.375, 0.5, 0.375, 0.5, 0.375, 0.5, 0.625, 0.5, 0.625, 0.5, 0.625, 0.5, 0.625, 0.5, 0.375, 0.5, 0.375, 0.5, 0.375, 0.5, 0.375, 0.5, 0.6576, 0.5, 0.625, 0.5, 0.625, 0.5, 0.6576, 0.5, 0.3255, 0.5, 0.2671, 0.5, 0.2671, 0.5, 0.3255, 0.5, 0.375, 0.3921, 0.625, 0.3921, 0.625, 0.3921, 0.375, 0.3921, 0.375, 0.5, 0.375, 0.5, 0.375, 0.5, 0.375, 0.5, 0.625, 0.5, 0.625, 0.5, 0.625, 0.5, 0.625, 0.5, 0.625, 0.5, 0.375, 0.5, 0.375, 0.5, 0.625, 0.5, 0.7329, 0.5, 0.6745, 0.5, 0.6745, 0.5, 0.7329, 0.5, 0.625, 0.4505, 0.625, 0.3921, 0.625, 0.3921, 0.625, 0.4505, 0.625, 0.3921, 0.625, 0.3921, 0.625, 0.3921, 0.625, 0.3921, 0.7329, 0.5, 0.6745, 0.5, 0.6745, 0.5, 0.7329, 0.5])
me_cube_001.update()

# ---- objects
ob_map_col = bpy.data.objects.new('map-col', me_cube_001)

# ---- transforms, parenting, visibility, modifiers, constraints
ob_map_col.location = (1.428, -3.669, 0.0)

# ---- collection membership
col_collection.objects.link(ob_map_col)

# ---- scene / render settings (as saved in the file)
scene.frame_start = 1; scene.frame_end = 250; scene.frame_set(1)
scene.render.engine = 'BLENDER_EEVEE_NEXT'
scene.cycles.sampling_pattern = 'TABULATED_SOBOL'
scene.eevee.ray_tracing_options.trace_max_roughness = 0.0
bpy.context.view_layer.update()

# ---- added for rendering (the .blend has no active camera and no usable light): camera, sun
cam_auto = bpy.data.cameras.new('AutoCamera')
cam_auto.lens = 50.0
cam_auto.sensor_width = 36.0
cam_auto.clip_end = 1000.0
ob_auto_camera = bpy.data.objects.new('AutoCamera', cam_auto)
scene.collection.objects.link(ob_auto_camera)
ob_auto_camera.location = (31.1217, -38.4165, 26.696)
ob_auto_camera.rotation_euler = (1.09748, -7.21219e-08, 0.694738)
scene.camera = ob_auto_camera
light_auto_sun = bpy.data.lights.new('AutoSun', 'SUN')
light_auto_sun.energy = 3.0
light_auto_sun.angle = 0.0523599
ob_auto_sun = bpy.data.objects.new('AutoSun', light_auto_sun)
scene.collection.objects.link(ob_auto_sun)
ob_auto_sun.rotation_euler = (0.872665, 0.174533, 0.523599)
bpy.context.view_layer.update()
